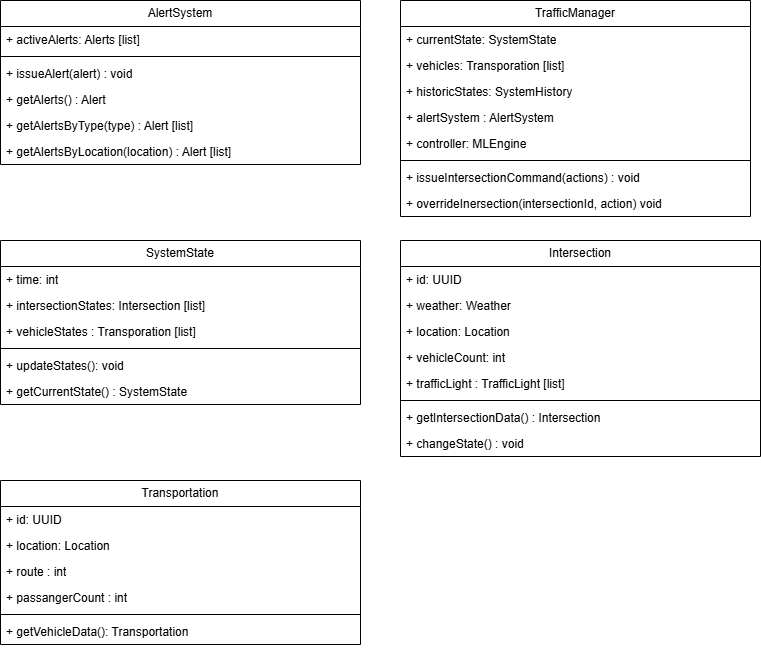

The diagram above was exported from draw.io. Its source (the exported page's mxGraphModel, read from the mxfile embedded in the PNG):
<mxGraphModel dx="1956" dy="1314" grid="1" gridSize="10" guides="1" tooltips="1" connect="1" arrows="1" fold="1" page="0" pageScale="1" pageWidth="850" pageHeight="1100" math="0" shadow="0">
  <root>
    <mxCell id="0" />
    <mxCell id="1" parent="0" />
    <mxCell id="C_IkRBTsIYWZZ3-t9MPY-1" value="TrafficManager" style="swimlane;fontStyle=0;childLayout=stackLayout;horizontal=1;startSize=26;fillColor=none;horizontalStack=0;resizeParent=1;resizeParentMax=0;resizeLast=0;collapsible=0;marginBottom=0;whiteSpace=wrap;html=1;" vertex="1" parent="1">
      <mxGeometry x="40" y="-120" width="350" height="216" as="geometry">
        <mxRectangle x="800" y="250" width="70" height="30" as="alternateBounds" />
      </mxGeometry>
    </mxCell>
    <mxCell id="C_IkRBTsIYWZZ3-t9MPY-2" value="+ currentState: SystemState" style="text;strokeColor=none;fillColor=none;align=left;verticalAlign=top;spacingLeft=4;spacingRight=4;overflow=hidden;rotatable=0;points=[[0,0.5],[1,0.5]];portConstraint=eastwest;whiteSpace=wrap;html=1;" vertex="1" parent="C_IkRBTsIYWZZ3-t9MPY-1">
      <mxGeometry y="26" width="350" height="26" as="geometry" />
    </mxCell>
    <mxCell id="C_IkRBTsIYWZZ3-t9MPY-3" value="+ vehicles: Transporation [list]" style="text;strokeColor=none;fillColor=none;align=left;verticalAlign=top;spacingLeft=4;spacingRight=4;overflow=hidden;rotatable=0;points=[[0,0.5],[1,0.5]];portConstraint=eastwest;whiteSpace=wrap;html=1;" vertex="1" parent="C_IkRBTsIYWZZ3-t9MPY-1">
      <mxGeometry y="52" width="350" height="26" as="geometry" />
    </mxCell>
    <mxCell id="C_IkRBTsIYWZZ3-t9MPY-4" value="+ historicStates: SystemHistory" style="text;strokeColor=none;fillColor=none;align=left;verticalAlign=top;spacingLeft=4;spacingRight=4;overflow=hidden;rotatable=0;points=[[0,0.5],[1,0.5]];portConstraint=eastwest;whiteSpace=wrap;html=1;" vertex="1" parent="C_IkRBTsIYWZZ3-t9MPY-1">
      <mxGeometry y="78" width="350" height="26" as="geometry" />
    </mxCell>
    <mxCell id="C_IkRBTsIYWZZ3-t9MPY-5" value="+ alertSystem : AlertSystem" style="text;strokeColor=none;fillColor=none;align=left;verticalAlign=top;spacingLeft=4;spacingRight=4;overflow=hidden;rotatable=0;points=[[0,0.5],[1,0.5]];portConstraint=eastwest;whiteSpace=wrap;html=1;" vertex="1" parent="C_IkRBTsIYWZZ3-t9MPY-1">
      <mxGeometry y="104" width="350" height="26" as="geometry" />
    </mxCell>
    <mxCell id="C_IkRBTsIYWZZ3-t9MPY-6" value="+ controller: MLEngine" style="text;strokeColor=none;fillColor=none;align=left;verticalAlign=top;spacingLeft=4;spacingRight=4;overflow=hidden;rotatable=0;points=[[0,0.5],[1,0.5]];portConstraint=eastwest;whiteSpace=wrap;html=1;" vertex="1" parent="C_IkRBTsIYWZZ3-t9MPY-1">
      <mxGeometry y="130" width="350" height="26" as="geometry" />
    </mxCell>
    <mxCell id="C_IkRBTsIYWZZ3-t9MPY-7" value="" style="line;strokeWidth=1;fillColor=none;align=left;verticalAlign=middle;spacingTop=-1;spacingLeft=3;spacingRight=3;rotatable=0;labelPosition=right;points=[];portConstraint=eastwest;strokeColor=inherit;" vertex="1" parent="C_IkRBTsIYWZZ3-t9MPY-1">
      <mxGeometry y="156" width="350" height="8" as="geometry" />
    </mxCell>
    <mxCell id="C_IkRBTsIYWZZ3-t9MPY-8" value="+ issueIntersectionCommand(actions) : void" style="text;strokeColor=none;fillColor=none;align=left;verticalAlign=top;spacingLeft=4;spacingRight=4;overflow=hidden;rotatable=0;points=[[0,0.5],[1,0.5]];portConstraint=eastwest;whiteSpace=wrap;html=1;" vertex="1" parent="C_IkRBTsIYWZZ3-t9MPY-1">
      <mxGeometry y="164" width="350" height="26" as="geometry" />
    </mxCell>
    <mxCell id="C_IkRBTsIYWZZ3-t9MPY-9" value="+ overrideInersection(intersectionId, action) void" style="text;strokeColor=none;fillColor=none;align=left;verticalAlign=top;spacingLeft=4;spacingRight=4;overflow=hidden;rotatable=0;points=[[0,0.5],[1,0.5]];portConstraint=eastwest;whiteSpace=wrap;html=1;" vertex="1" parent="C_IkRBTsIYWZZ3-t9MPY-1">
      <mxGeometry y="190" width="350" height="26" as="geometry" />
    </mxCell>
    <mxCell id="DbZHvkj2lG95MjfjegYs-1" value="AlertSystem" style="swimlane;fontStyle=0;childLayout=stackLayout;horizontal=1;startSize=26;fillColor=none;horizontalStack=0;resizeParent=1;resizeParentMax=0;resizeLast=0;collapsible=0;marginBottom=0;whiteSpace=wrap;html=1;" vertex="1" parent="1">
      <mxGeometry x="-360" y="-120" width="360" height="164" as="geometry">
        <mxRectangle x="800" y="250" width="70" height="30" as="alternateBounds" />
      </mxGeometry>
    </mxCell>
    <mxCell id="DbZHvkj2lG95MjfjegYs-2" value="+ activeAlerts: Alerts [list]" style="text;strokeColor=none;fillColor=none;align=left;verticalAlign=top;spacingLeft=4;spacingRight=4;overflow=hidden;rotatable=0;points=[[0,0.5],[1,0.5]];portConstraint=eastwest;whiteSpace=wrap;html=1;" vertex="1" parent="DbZHvkj2lG95MjfjegYs-1">
      <mxGeometry y="26" width="360" height="26" as="geometry" />
    </mxCell>
    <mxCell id="DbZHvkj2lG95MjfjegYs-3" value="" style="line;strokeWidth=1;fillColor=none;align=left;verticalAlign=middle;spacingTop=-1;spacingLeft=3;spacingRight=3;rotatable=0;labelPosition=right;points=[];portConstraint=eastwest;strokeColor=inherit;" vertex="1" parent="DbZHvkj2lG95MjfjegYs-1">
      <mxGeometry y="52" width="360" height="8" as="geometry" />
    </mxCell>
    <mxCell id="DbZHvkj2lG95MjfjegYs-4" value="+ issueAlert(alert) : void" style="text;strokeColor=none;fillColor=none;align=left;verticalAlign=top;spacingLeft=4;spacingRight=4;overflow=hidden;rotatable=0;points=[[0,0.5],[1,0.5]];portConstraint=eastwest;whiteSpace=wrap;html=1;" vertex="1" parent="DbZHvkj2lG95MjfjegYs-1">
      <mxGeometry y="60" width="360" height="26" as="geometry" />
    </mxCell>
    <mxCell id="DbZHvkj2lG95MjfjegYs-5" value="+ getAlerts() : Alert" style="text;strokeColor=none;fillColor=none;align=left;verticalAlign=top;spacingLeft=4;spacingRight=4;overflow=hidden;rotatable=0;points=[[0,0.5],[1,0.5]];portConstraint=eastwest;whiteSpace=wrap;html=1;" vertex="1" parent="DbZHvkj2lG95MjfjegYs-1">
      <mxGeometry y="86" width="360" height="26" as="geometry" />
    </mxCell>
    <mxCell id="DbZHvkj2lG95MjfjegYs-6" value="+ getAlertsByType(type) : Alert [list]" style="text;strokeColor=none;fillColor=none;align=left;verticalAlign=top;spacingLeft=4;spacingRight=4;overflow=hidden;rotatable=0;points=[[0,0.5],[1,0.5]];portConstraint=eastwest;whiteSpace=wrap;html=1;" vertex="1" parent="DbZHvkj2lG95MjfjegYs-1">
      <mxGeometry y="112" width="360" height="26" as="geometry" />
    </mxCell>
    <mxCell id="DbZHvkj2lG95MjfjegYs-7" value="+ getAlertsByLocation(location) : Alert [list]" style="text;strokeColor=none;fillColor=none;align=left;verticalAlign=top;spacingLeft=4;spacingRight=4;overflow=hidden;rotatable=0;points=[[0,0.5],[1,0.5]];portConstraint=eastwest;whiteSpace=wrap;html=1;" vertex="1" parent="DbZHvkj2lG95MjfjegYs-1">
      <mxGeometry y="138" width="360" height="26" as="geometry" />
    </mxCell>
    <mxCell id="LUG8pkpQEL_8mds7dTjT-1" value="SystemState" style="swimlane;fontStyle=0;childLayout=stackLayout;horizontal=1;startSize=26;fillColor=none;horizontalStack=0;resizeParent=1;resizeParentMax=0;resizeLast=0;collapsible=0;marginBottom=0;whiteSpace=wrap;html=1;" vertex="1" parent="1">
      <mxGeometry x="-360" y="120" width="360" height="164" as="geometry">
        <mxRectangle x="800" y="250" width="70" height="30" as="alternateBounds" />
      </mxGeometry>
    </mxCell>
    <mxCell id="LUG8pkpQEL_8mds7dTjT-2" value="+ time: int&lt;span style=&quot;color: rgba(0, 0, 0, 0); font-family: monospace; font-size: 0px; text-wrap-mode: nowrap;&quot;&gt;%3CmxGraphModel%3E%3Croot%3E%3CmxCell%20id%3D%220%22%2F%3E%3CmxCell%20id%3D%221%22%20parent%3D%220%22%2F%3E%3CmxCell%20id%3D%222%22%20value%3D%22%2B%20id%3A%20UUID%22%20style%3D%22text%3BstrokeColor%3Dnone%3BfillColor%3Dnone%3Balign%3Dleft%3BverticalAlign%3Dtop%3BspacingLeft%3D4%3BspacingRight%3D4%3Boverflow%3Dhidden%3Brotatable%3D0%3Bpoints%3D%5B%5B0%2C0.5%5D%2C%5B1%2C0.5%5D%5D%3BportConstraint%3Deastwest%3BwhiteSpace%3Dwrap%3Bhtml%3D1%3B%22%20vertex%3D%221%22%20parent%3D%221%22%3E%3CmxGeometry%20x%3D%22-180%22%20y%3D%22246%22%20width%3D%22270%22%20height%3D%2226%22%20as%3D%22geometry%22%2F%3E%3C%2FmxCell%3E%3C%2Froot%3E%3C%2FmxGraphModel%3E&lt;/span&gt;" style="text;strokeColor=none;fillColor=none;align=left;verticalAlign=top;spacingLeft=4;spacingRight=4;overflow=hidden;rotatable=0;points=[[0,0.5],[1,0.5]];portConstraint=eastwest;whiteSpace=wrap;html=1;" vertex="1" parent="LUG8pkpQEL_8mds7dTjT-1">
      <mxGeometry y="26" width="360" height="26" as="geometry" />
    </mxCell>
    <mxCell id="LUG8pkpQEL_8mds7dTjT-3" value="+ intersectionStates: Intersection [list]" style="text;strokeColor=none;fillColor=none;align=left;verticalAlign=top;spacingLeft=4;spacingRight=4;overflow=hidden;rotatable=0;points=[[0,0.5],[1,0.5]];portConstraint=eastwest;whiteSpace=wrap;html=1;" vertex="1" parent="LUG8pkpQEL_8mds7dTjT-1">
      <mxGeometry y="52" width="360" height="26" as="geometry" />
    </mxCell>
    <mxCell id="LUG8pkpQEL_8mds7dTjT-4" value="+ vehicleStates : Transporation [list]" style="text;strokeColor=none;fillColor=none;align=left;verticalAlign=top;spacingLeft=4;spacingRight=4;overflow=hidden;rotatable=0;points=[[0,0.5],[1,0.5]];portConstraint=eastwest;whiteSpace=wrap;html=1;" vertex="1" parent="LUG8pkpQEL_8mds7dTjT-1">
      <mxGeometry y="78" width="360" height="26" as="geometry" />
    </mxCell>
    <mxCell id="LUG8pkpQEL_8mds7dTjT-5" value="" style="line;strokeWidth=1;fillColor=none;align=left;verticalAlign=middle;spacingTop=-1;spacingLeft=3;spacingRight=3;rotatable=0;labelPosition=right;points=[];portConstraint=eastwest;strokeColor=inherit;" vertex="1" parent="LUG8pkpQEL_8mds7dTjT-1">
      <mxGeometry y="104" width="360" height="8" as="geometry" />
    </mxCell>
    <mxCell id="LUG8pkpQEL_8mds7dTjT-6" value="+ updateStates(): void" style="text;strokeColor=none;fillColor=none;align=left;verticalAlign=top;spacingLeft=4;spacingRight=4;overflow=hidden;rotatable=0;points=[[0,0.5],[1,0.5]];portConstraint=eastwest;whiteSpace=wrap;html=1;" vertex="1" parent="LUG8pkpQEL_8mds7dTjT-1">
      <mxGeometry y="112" width="360" height="26" as="geometry" />
    </mxCell>
    <mxCell id="LUG8pkpQEL_8mds7dTjT-7" value="+ getCurrentState() : SystemState" style="text;strokeColor=none;fillColor=none;align=left;verticalAlign=top;spacingLeft=4;spacingRight=4;overflow=hidden;rotatable=0;points=[[0,0.5],[1,0.5]];portConstraint=eastwest;whiteSpace=wrap;html=1;" vertex="1" parent="LUG8pkpQEL_8mds7dTjT-1">
      <mxGeometry y="138" width="360" height="26" as="geometry" />
    </mxCell>
    <mxCell id="YpVP0FH7QlYTfBjDQBMZ-1" value="Intersection" style="swimlane;fontStyle=0;childLayout=stackLayout;horizontal=1;startSize=26;fillColor=none;horizontalStack=0;resizeParent=1;resizeParentMax=0;resizeLast=0;collapsible=0;marginBottom=0;whiteSpace=wrap;html=1;" vertex="1" parent="1">
      <mxGeometry x="40" y="120" width="360" height="216" as="geometry">
        <mxRectangle x="800" y="250" width="70" height="30" as="alternateBounds" />
      </mxGeometry>
    </mxCell>
    <mxCell id="YpVP0FH7QlYTfBjDQBMZ-2" value="+ id: UUID" style="text;strokeColor=none;fillColor=none;align=left;verticalAlign=top;spacingLeft=4;spacingRight=4;overflow=hidden;rotatable=0;points=[[0,0.5],[1,0.5]];portConstraint=eastwest;whiteSpace=wrap;html=1;" vertex="1" parent="YpVP0FH7QlYTfBjDQBMZ-1">
      <mxGeometry y="26" width="360" height="26" as="geometry" />
    </mxCell>
    <mxCell id="YpVP0FH7QlYTfBjDQBMZ-3" value="+ weather: Weather" style="text;strokeColor=none;fillColor=none;align=left;verticalAlign=top;spacingLeft=4;spacingRight=4;overflow=hidden;rotatable=0;points=[[0,0.5],[1,0.5]];portConstraint=eastwest;whiteSpace=wrap;html=1;" vertex="1" parent="YpVP0FH7QlYTfBjDQBMZ-1">
      <mxGeometry y="52" width="360" height="26" as="geometry" />
    </mxCell>
    <mxCell id="YpVP0FH7QlYTfBjDQBMZ-4" value="+ location: Location" style="text;strokeColor=none;fillColor=none;align=left;verticalAlign=top;spacingLeft=4;spacingRight=4;overflow=hidden;rotatable=0;points=[[0,0.5],[1,0.5]];portConstraint=eastwest;whiteSpace=wrap;html=1;" vertex="1" parent="YpVP0FH7QlYTfBjDQBMZ-1">
      <mxGeometry y="78" width="360" height="26" as="geometry" />
    </mxCell>
    <mxCell id="YpVP0FH7QlYTfBjDQBMZ-5" value="+ vehicleCount: int" style="text;strokeColor=none;fillColor=none;align=left;verticalAlign=top;spacingLeft=4;spacingRight=4;overflow=hidden;rotatable=0;points=[[0,0.5],[1,0.5]];portConstraint=eastwest;whiteSpace=wrap;html=1;" vertex="1" parent="YpVP0FH7QlYTfBjDQBMZ-1">
      <mxGeometry y="104" width="360" height="26" as="geometry" />
    </mxCell>
    <mxCell id="YpVP0FH7QlYTfBjDQBMZ-6" value="+ trafficLight : TrafficLight [list]" style="text;strokeColor=none;fillColor=none;align=left;verticalAlign=top;spacingLeft=4;spacingRight=4;overflow=hidden;rotatable=0;points=[[0,0.5],[1,0.5]];portConstraint=eastwest;whiteSpace=wrap;html=1;" vertex="1" parent="YpVP0FH7QlYTfBjDQBMZ-1">
      <mxGeometry y="130" width="360" height="26" as="geometry" />
    </mxCell>
    <mxCell id="YpVP0FH7QlYTfBjDQBMZ-7" value="" style="line;strokeWidth=1;fillColor=none;align=left;verticalAlign=middle;spacingTop=-1;spacingLeft=3;spacingRight=3;rotatable=0;labelPosition=right;points=[];portConstraint=eastwest;strokeColor=inherit;" vertex="1" parent="YpVP0FH7QlYTfBjDQBMZ-1">
      <mxGeometry y="156" width="360" height="8" as="geometry" />
    </mxCell>
    <mxCell id="YpVP0FH7QlYTfBjDQBMZ-8" value="+ getIntersectionData() : Intersection" style="text;strokeColor=none;fillColor=none;align=left;verticalAlign=top;spacingLeft=4;spacingRight=4;overflow=hidden;rotatable=0;points=[[0,0.5],[1,0.5]];portConstraint=eastwest;whiteSpace=wrap;html=1;" vertex="1" parent="YpVP0FH7QlYTfBjDQBMZ-1">
      <mxGeometry y="164" width="360" height="26" as="geometry" />
    </mxCell>
    <mxCell id="YpVP0FH7QlYTfBjDQBMZ-9" value="+ changeState() : void" style="text;strokeColor=none;fillColor=none;align=left;verticalAlign=top;spacingLeft=4;spacingRight=4;overflow=hidden;rotatable=0;points=[[0,0.5],[1,0.5]];portConstraint=eastwest;whiteSpace=wrap;html=1;" vertex="1" parent="YpVP0FH7QlYTfBjDQBMZ-1">
      <mxGeometry y="190" width="360" height="26" as="geometry" />
    </mxCell>
    <mxCell id="fSaXIUdjH-NP88dKgepI-1" value="Transportation" style="swimlane;fontStyle=0;childLayout=stackLayout;horizontal=1;startSize=26;fillColor=none;horizontalStack=0;resizeParent=1;resizeParentMax=0;resizeLast=0;collapsible=0;marginBottom=0;whiteSpace=wrap;html=1;" vertex="1" parent="1">
      <mxGeometry x="-360" y="360" width="360" height="164" as="geometry">
        <mxRectangle x="800" y="250" width="70" height="30" as="alternateBounds" />
      </mxGeometry>
    </mxCell>
    <mxCell id="fSaXIUdjH-NP88dKgepI-2" value="+ id: UUID" style="text;strokeColor=none;fillColor=none;align=left;verticalAlign=top;spacingLeft=4;spacingRight=4;overflow=hidden;rotatable=0;points=[[0,0.5],[1,0.5]];portConstraint=eastwest;whiteSpace=wrap;html=1;" vertex="1" parent="fSaXIUdjH-NP88dKgepI-1">
      <mxGeometry y="26" width="360" height="26" as="geometry" />
    </mxCell>
    <mxCell id="fSaXIUdjH-NP88dKgepI-3" value="+ location: Location" style="text;strokeColor=none;fillColor=none;align=left;verticalAlign=top;spacingLeft=4;spacingRight=4;overflow=hidden;rotatable=0;points=[[0,0.5],[1,0.5]];portConstraint=eastwest;whiteSpace=wrap;html=1;" vertex="1" parent="fSaXIUdjH-NP88dKgepI-1">
      <mxGeometry y="52" width="360" height="26" as="geometry" />
    </mxCell>
    <mxCell id="fSaXIUdjH-NP88dKgepI-4" value="+ route : int" style="text;strokeColor=none;fillColor=none;align=left;verticalAlign=top;spacingLeft=4;spacingRight=4;overflow=hidden;rotatable=0;points=[[0,0.5],[1,0.5]];portConstraint=eastwest;whiteSpace=wrap;html=1;" vertex="1" parent="fSaXIUdjH-NP88dKgepI-1">
      <mxGeometry y="78" width="360" height="26" as="geometry" />
    </mxCell>
    <mxCell id="fSaXIUdjH-NP88dKgepI-5" value="+ passangerCount : int" style="text;strokeColor=none;fillColor=none;align=left;verticalAlign=top;spacingLeft=4;spacingRight=4;overflow=hidden;rotatable=0;points=[[0,0.5],[1,0.5]];portConstraint=eastwest;whiteSpace=wrap;html=1;" vertex="1" parent="fSaXIUdjH-NP88dKgepI-1">
      <mxGeometry y="104" width="360" height="26" as="geometry" />
    </mxCell>
    <mxCell id="fSaXIUdjH-NP88dKgepI-6" value="" style="line;strokeWidth=1;fillColor=none;align=left;verticalAlign=middle;spacingTop=-1;spacingLeft=3;spacingRight=3;rotatable=0;labelPosition=right;points=[];portConstraint=eastwest;strokeColor=inherit;" vertex="1" parent="fSaXIUdjH-NP88dKgepI-1">
      <mxGeometry y="130" width="360" height="8" as="geometry" />
    </mxCell>
    <mxCell id="fSaXIUdjH-NP88dKgepI-7" value="+ getVehicleData(): Transportation" style="text;strokeColor=none;fillColor=none;align=left;verticalAlign=top;spacingLeft=4;spacingRight=4;overflow=hidden;rotatable=0;points=[[0,0.5],[1,0.5]];portConstraint=eastwest;whiteSpace=wrap;html=1;" vertex="1" parent="fSaXIUdjH-NP88dKgepI-1">
      <mxGeometry y="138" width="360" height="26" as="geometry" />
    </mxCell>
  </root>
</mxGraphModel>